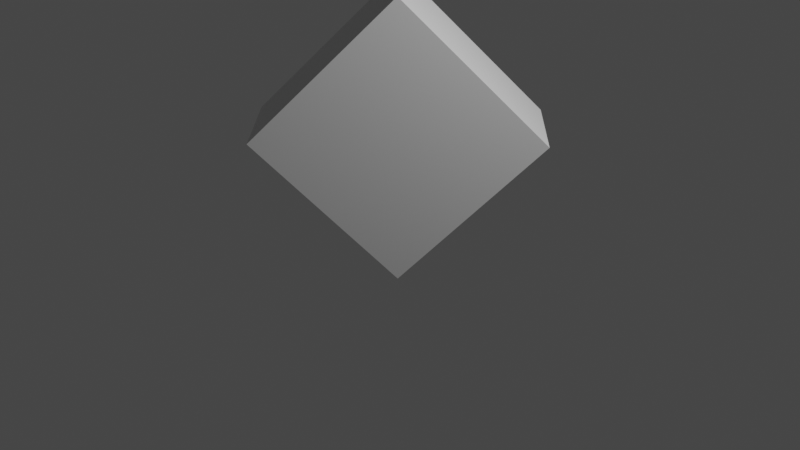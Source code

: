 # Source: Transform.blend  (saved by Blender 2.93.21; exported with 4.5.12 LTS)
import bpy
from mathutils import Matrix  # noqa: F401  (used for matrix-valued properties, if any)

bpy.ops.wm.read_factory_settings(use_empty=True)
scene = bpy.context.scene
scene.name = 'Scene'

# ---- collections
col_collection = bpy.data.collections.new('Collection'); scene.collection.children.link(col_collection)

# ---- materials (node trees are filled in below, after node groups)
mat_material = bpy.data.materials.new('Material')
mat_material.alpha_threshold = 0.0
mat_material.use_transparent_shadow = False
mat_material.line_color = (0.0, 0.0, 0.0, 1.0)

# ---- material node trees
mat_material.use_nodes = True; mat_material.node_tree.nodes.clear()
_N = mat_material.node_tree.nodes; _L = mat_material.node_tree.links
n0 = _N.new('ShaderNodeOutputMaterial'); n0.name = 'Material Output'; n0.location = (300, 300)
n1 = _N.new('ShaderNodeBsdfPrincipled'); n1.name = 'Principled BSDF'; n1.location = (10, 300)
n1.distribution = 'GGX'
n1.subsurface_method = 'BURLEY'
n1.inputs[2].default_value = 0.4
n1.inputs[3].default_value = 1.45
n1.inputs[27].default_value = (0.0, 0.0, 0.0, 1.0)
n1.inputs[28].default_value = 1.0
_L.new(n1.outputs[0], n0.inputs[0])
n0.is_active_output = True

# ---- world
world_world = bpy.data.worlds.new('World'); scene.world = world_world
world_world.use_nodes = True; world_world.node_tree.nodes.clear()
_N = world_world.node_tree.nodes; _L = world_world.node_tree.links
n0 = _N.new('ShaderNodeOutputWorld'); n0.name = 'World Output'; n0.location = (300, 300)
n1 = _N.new('ShaderNodeBackground'); n1.name = 'Background'; n1.location = (10, 300)
n1.inputs[0].default_value = (0.05088, 0.05088, 0.05088, 1.0)
_L.new(n1.outputs[0], n0.inputs[0])
n0.is_active_output = True
world_world.color = (0.05088, 0.05088, 0.05088)
world_world.use_sun_shadow = False
world_world.sun_shadow_jitter_overblur = 0.0

# ---- cameras
cam_camera = bpy.data.cameras.new('Camera')
cam_camera.clip_end = 100.0
cam_camera.ortho_scale = 7.314

# ---- lights
light_light = bpy.data.lights.new('Light', 'POINT')
light_light.transmission_factor = 0.0
light_light.energy = 1000.0
light_light.shadow_soft_size = 0.1
light_light.shadow_maximum_resolution = 0.006
light_light.use_absolute_resolution = True

# ---- meshes
me_cube = bpy.data.meshes.new('Cube')
me_cube.from_pydata([(1.0, 1.0, 1.0), (1.0, 1.0, -1.0), (1.0, -1.0, 1.0), (1.0, -1.0, -1.0), (-1.0, 1.0, 1.0), (-1.0, 1.0, -1.0), (-1.0, -1.0, 1.0), (-1.0, -1.0, -1.0)], [], [(0, 4, 6, 2), (3, 2, 6, 7), (7, 6, 4, 5), (5, 1, 3, 7), (1, 0, 2, 3), (5, 4, 0, 1)])
_uv = me_cube.uv_layers.new(name='UVMap')
_uv.uv.foreach_set('vector', [0.625, 0.5, 0.875, 0.5, 0.875, 0.75, 0.625, 0.75, 0.375, 0.75, 0.625, 0.75, 0.625, 1.0, 0.375, 1.0, 0.375, 0.0, 0.625, 0.0, 0.625, 0.25, 0.375, 0.25, 0.125, 0.5, 0.375, 0.5, 0.375, 0.75, 0.125, 0.75, 0.375, 0.5, 0.625, 0.5, 0.625, 0.75, 0.375, 0.75, 0.375, 0.25, 0.625, 0.25, 0.625, 0.5, 0.375, 0.5])
me_cube.materials.append(mat_material)
me_cube.use_remesh_preserve_volume = False
me_cube.use_remesh_preserve_attributes = False
me_cube.use_mirror_vertex_groups = False
me_cube.update()

# ---- objects
ob_cube = bpy.data.objects.new('Cube', me_cube)
ob_light = bpy.data.objects.new('Light', light_light)
ob_camera = bpy.data.objects.new('Camera', cam_camera)

# ---- transforms, parenting, visibility, modifiers, constraints
ob_cube.location = (0.0, 0.0, 1.0)
ob_cube.rotation_euler = (0.0, 0.7854, 0.7854)
ob_cube.scale = (1.0, 0.5, 1.0)
ob_cube.lock_rotations_4d = False
ob_cube.empty_display_type = 'ARROWS'
ob_cube.lineart.crease_threshold = 0.0
ob_light.location = (4.076, 1.005, 5.904)
ob_light.rotation_euler = (0.6503, 0.05522, 1.866)
ob_light.lock_rotations_4d = False
ob_light.empty_display_type = 'ARROWS'
ob_light.color = (0.0, 0.0, 0.0, 0.0)
ob_light.lineart.crease_threshold = 0.0
ob_camera.location = (7.359, -6.926, 4.958)
ob_camera.rotation_euler = (1.109, 0.0, 0.8149)
ob_camera.lock_rotations_4d = False
ob_camera.empty_display_type = 'ARROWS'
ob_camera.color = (0.0, 0.0, 0.0, 0.0)
ob_camera.display_type = 'WIRE'
ob_camera.lineart.crease_threshold = 0.0

# ---- collection membership
col_collection.objects.link(ob_cube)
col_collection.objects.link(ob_light)
col_collection.objects.link(ob_camera)

# ---- scene / render settings (as saved in the file)
scene.camera = ob_camera
scene.frame_start = 1; scene.frame_end = 250; scene.frame_set(1)
scene.render.engine = 'BLENDER_EEVEE_NEXT'
scene.cycles.use_denoising = False
scene.cycles.samples = 128
scene.cycles.sampling_pattern = 'TABULATED_SOBOL'
scene.cycles.use_adaptive_sampling = False
scene.cycles.use_light_tree = False
scene.view_settings.view_transform = 'Filmic'
bpy.context.view_layer.update()
